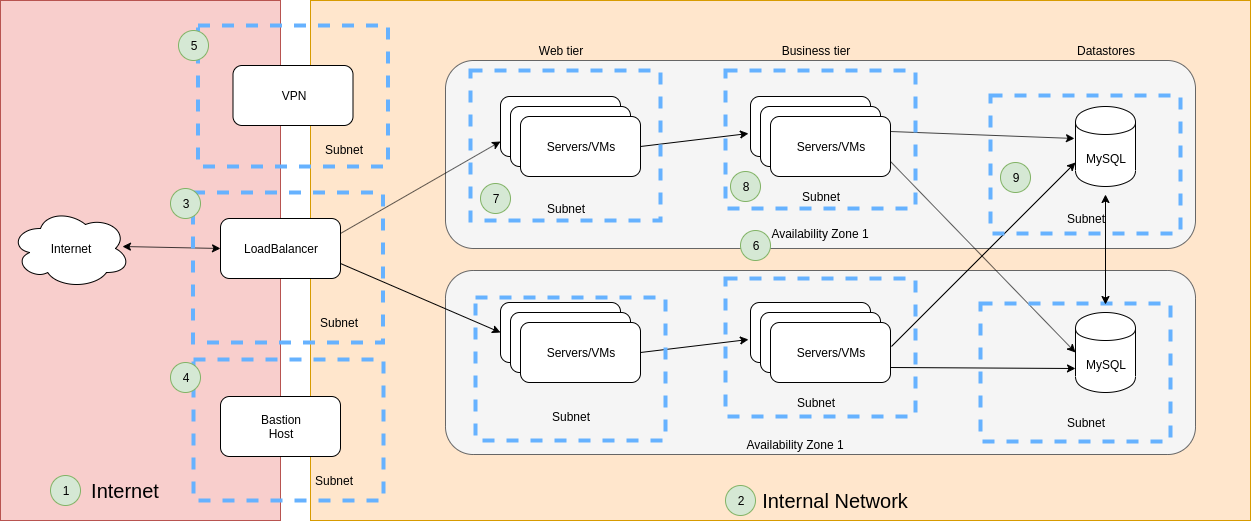

The diagram above was exported from draw.io. Its source (the exported page's mxGraphModel, read from the mxfile embedded in the PNG):
<mxGraphModel dx="1408" dy="802" grid="1" gridSize="10" guides="1" tooltips="1" connect="1" arrows="1" fold="1" page="1" pageScale="1" pageWidth="850" pageHeight="1100" math="0" shadow="0">
  <root>
    <mxCell id="0" />
    <mxCell id="1" parent="0" />
    <mxCell id="DwAmPATilnn_w57PiXnW-4" value="" style="rounded=0;whiteSpace=wrap;html=1;fillColor=#ffe6cc;strokeColor=#d79b00;" parent="1" vertex="1">
      <mxGeometry x="320" y="30" width="940" height="520" as="geometry" />
    </mxCell>
    <mxCell id="DwAmPATilnn_w57PiXnW-2" value="" style="rounded=0;whiteSpace=wrap;html=1;fillColor=#f8cecc;strokeColor=#b85450;" parent="1" vertex="1">
      <mxGeometry x="10" y="30" width="280" height="520" as="geometry" />
    </mxCell>
    <mxCell id="z1BXoBs8MxJz5iU_pHqx-36" value="" style="rounded=1;whiteSpace=wrap;html=1;fillColor=#f5f5f5;strokeColor=#666666;fontColor=#333333;" parent="1" vertex="1">
      <mxGeometry x="455" y="90" width="750" height="188" as="geometry" />
    </mxCell>
    <mxCell id="z1BXoBs8MxJz5iU_pHqx-1" value="Internet" style="ellipse;shape=cloud;whiteSpace=wrap;html=1;" parent="1" vertex="1">
      <mxGeometry x="20" y="238" width="120" height="80" as="geometry" />
    </mxCell>
    <mxCell id="z1BXoBs8MxJz5iU_pHqx-2" value="LoadBalancer" style="rounded=1;whiteSpace=wrap;html=1;" parent="1" vertex="1">
      <mxGeometry x="230" y="248" width="120" height="60" as="geometry" />
    </mxCell>
    <mxCell id="z1BXoBs8MxJz5iU_pHqx-3" value="Servers/VMs" style="rounded=1;whiteSpace=wrap;html=1;" parent="1" vertex="1">
      <mxGeometry x="510" y="126" width="120" height="60" as="geometry" />
    </mxCell>
    <mxCell id="z1BXoBs8MxJz5iU_pHqx-4" value="Web tier" style="text;html=1;strokeColor=none;fillColor=none;align=center;verticalAlign=middle;whiteSpace=wrap;rounded=0;" parent="1" vertex="1">
      <mxGeometry x="530" y="70" width="80" height="20" as="geometry" />
    </mxCell>
    <mxCell id="z1BXoBs8MxJz5iU_pHqx-5" value="Servers/VMs" style="rounded=1;whiteSpace=wrap;html=1;" parent="1" vertex="1">
      <mxGeometry x="520" y="136" width="120" height="60" as="geometry" />
    </mxCell>
    <mxCell id="z1BXoBs8MxJz5iU_pHqx-6" value="Servers/VMs" style="rounded=1;whiteSpace=wrap;html=1;" parent="1" vertex="1">
      <mxGeometry x="530" y="146" width="120" height="60" as="geometry" />
    </mxCell>
    <mxCell id="z1BXoBs8MxJz5iU_pHqx-7" value="Business tier" style="text;html=1;strokeColor=none;fillColor=none;align=center;verticalAlign=middle;whiteSpace=wrap;rounded=0;" parent="1" vertex="1">
      <mxGeometry x="780" y="70" width="90" height="20" as="geometry" />
    </mxCell>
    <mxCell id="z1BXoBs8MxJz5iU_pHqx-9" value="Servers/VMs" style="rounded=1;whiteSpace=wrap;html=1;" parent="1" vertex="1">
      <mxGeometry x="760" y="126" width="120" height="60" as="geometry" />
    </mxCell>
    <mxCell id="z1BXoBs8MxJz5iU_pHqx-10" value="Servers/VMs" style="rounded=1;whiteSpace=wrap;html=1;" parent="1" vertex="1">
      <mxGeometry x="770" y="136" width="120" height="60" as="geometry" />
    </mxCell>
    <mxCell id="z1BXoBs8MxJz5iU_pHqx-11" value="Servers/VMs" style="rounded=1;whiteSpace=wrap;html=1;" parent="1" vertex="1">
      <mxGeometry x="780" y="146" width="120" height="60" as="geometry" />
    </mxCell>
    <mxCell id="z1BXoBs8MxJz5iU_pHqx-12" value="Datastores" style="text;html=1;strokeColor=none;fillColor=none;align=center;verticalAlign=middle;whiteSpace=wrap;rounded=0;" parent="1" vertex="1">
      <mxGeometry x="1070" y="70" width="90" height="20" as="geometry" />
    </mxCell>
    <mxCell id="z1BXoBs8MxJz5iU_pHqx-13" value="MySQL&lt;span style=&quot;color: rgba(0 , 0 , 0 , 0) ; font-family: &amp;#34;helvetica&amp;#34; , &amp;#34;arial&amp;#34; , sans-serif ; font-size: 0px ; white-space: nowrap&quot;&gt;%3CmxGraphModel%3E%3Croot%3E%3CmxCell%20id%3D%220%22%2F%3E%3CmxCell%20id%3D%221%22%20parent%3D%220%22%2F%3E%3CmxCell%20id%3D%222%22%20value%3D%22Business%20tier%22%20style%3D%22text%3Bhtml%3D1%3BstrokeColor%3Dnone%3BfillColor%3Dnone%3Balign%3Dcenter%3BverticalAlign%3Dmiddle%3BwhiteSpace%3Dwrap%3Brounded%3D0%3B%22%20vertex%3D%221%22%20parent%3D%221%22%3E%3CmxGeometry%20x%3D%22780%22%20y%3D%2270%22%20width%3D%2290%22%20height%3D%2220%22%20as%3D%22geometry%22%2F%3E%3C%2FmxCell%3E%3C%2Froot%3E%3C%2FmxGraphModel%3E&lt;/span&gt;" style="shape=cylinder;whiteSpace=wrap;html=1;boundedLbl=1;backgroundOutline=1;" parent="1" vertex="1">
      <mxGeometry x="1085" y="136" width="60" height="80" as="geometry" />
    </mxCell>
    <mxCell id="z1BXoBs8MxJz5iU_pHqx-37" value="Availability Zone 1" style="text;html=1;strokeColor=none;fillColor=none;align=center;verticalAlign=middle;whiteSpace=wrap;rounded=0;" parent="1" vertex="1">
      <mxGeometry x="775" y="253" width="110" height="20" as="geometry" />
    </mxCell>
    <mxCell id="z1BXoBs8MxJz5iU_pHqx-39" value="" style="endArrow=classic;html=1;exitX=1;exitY=0.5;exitDx=0;exitDy=0;entryX=-0.017;entryY=0.617;entryDx=0;entryDy=0;entryPerimeter=0;" parent="1" source="z1BXoBs8MxJz5iU_pHqx-6" target="z1BXoBs8MxJz5iU_pHqx-9" edge="1">
      <mxGeometry width="50" height="50" relative="1" as="geometry">
        <mxPoint x="910" y="370" as="sourcePoint" />
        <mxPoint x="960" y="320" as="targetPoint" />
      </mxGeometry>
    </mxCell>
    <mxCell id="z1BXoBs8MxJz5iU_pHqx-40" value="" style="endArrow=classic;html=1;exitX=1;exitY=0.25;exitDx=0;exitDy=0;entryX=-0.017;entryY=0.4;entryDx=0;entryDy=0;entryPerimeter=0;" parent="1" source="z1BXoBs8MxJz5iU_pHqx-11" target="z1BXoBs8MxJz5iU_pHqx-13" edge="1">
      <mxGeometry width="50" height="50" relative="1" as="geometry">
        <mxPoint x="1080" y="370" as="sourcePoint" />
        <mxPoint x="1130" y="320" as="targetPoint" />
      </mxGeometry>
    </mxCell>
    <mxCell id="z1BXoBs8MxJz5iU_pHqx-41" value="" style="rounded=1;whiteSpace=wrap;html=1;fillColor=#f5f5f5;strokeColor=#666666;fontColor=#333333;" parent="1" vertex="1">
      <mxGeometry x="455" y="300" width="750" height="184" as="geometry" />
    </mxCell>
    <mxCell id="z1BXoBs8MxJz5iU_pHqx-42" value="Servers/VMs" style="rounded=1;whiteSpace=wrap;html=1;" parent="1" vertex="1">
      <mxGeometry x="510" y="332" width="120" height="60" as="geometry" />
    </mxCell>
    <mxCell id="z1BXoBs8MxJz5iU_pHqx-43" value="Servers/VMs" style="rounded=1;whiteSpace=wrap;html=1;" parent="1" vertex="1">
      <mxGeometry x="520" y="342" width="120" height="60" as="geometry" />
    </mxCell>
    <mxCell id="z1BXoBs8MxJz5iU_pHqx-44" value="Servers/VMs" style="rounded=1;whiteSpace=wrap;html=1;" parent="1" vertex="1">
      <mxGeometry x="530" y="352" width="120" height="60" as="geometry" />
    </mxCell>
    <mxCell id="z1BXoBs8MxJz5iU_pHqx-45" value="Servers/VMs" style="rounded=1;whiteSpace=wrap;html=1;" parent="1" vertex="1">
      <mxGeometry x="760" y="332" width="120" height="60" as="geometry" />
    </mxCell>
    <mxCell id="z1BXoBs8MxJz5iU_pHqx-46" value="Servers/VMs" style="rounded=1;whiteSpace=wrap;html=1;" parent="1" vertex="1">
      <mxGeometry x="770" y="342" width="120" height="60" as="geometry" />
    </mxCell>
    <mxCell id="z1BXoBs8MxJz5iU_pHqx-47" value="Servers/VMs" style="rounded=1;whiteSpace=wrap;html=1;" parent="1" vertex="1">
      <mxGeometry x="780" y="352" width="120" height="60" as="geometry" />
    </mxCell>
    <mxCell id="z1BXoBs8MxJz5iU_pHqx-48" value="MySQL&lt;span style=&quot;color: rgba(0 , 0 , 0 , 0) ; font-family: &amp;#34;helvetica&amp;#34; , &amp;#34;arial&amp;#34; , sans-serif ; font-size: 0px ; white-space: nowrap&quot;&gt;%3CmxGraphModel%3E%3Croot%3E%3CmxCell%20id%3D%220%22%2F%3E%3CmxCell%20id%3D%221%22%20parent%3D%220%22%2F%3E%3CmxCell%20id%3D%222%22%20value%3D%22Business%20tier%22%20style%3D%22text%3Bhtml%3D1%3BstrokeColor%3Dnone%3BfillColor%3Dnone%3Balign%3Dcenter%3BverticalAlign%3Dmiddle%3BwhiteSpace%3Dwrap%3Brounded%3D0%3B%22%20vertex%3D%221%22%20parent%3D%221%22%3E%3CmxGeometry%20x%3D%22780%22%20y%3D%2270%22%20width%3D%2290%22%20height%3D%2220%22%20as%3D%22geometry%22%2F%3E%3C%2FmxCell%3E%3C%2Froot%3E%3C%2FmxGraphModel%3E&lt;/span&gt;" style="shape=cylinder;whiteSpace=wrap;html=1;boundedLbl=1;backgroundOutline=1;" parent="1" vertex="1">
      <mxGeometry x="1085" y="342" width="60" height="80" as="geometry" />
    </mxCell>
    <mxCell id="z1BXoBs8MxJz5iU_pHqx-49" value="Availability Zone 1" style="text;html=1;strokeColor=none;fillColor=none;align=center;verticalAlign=middle;whiteSpace=wrap;rounded=0;" parent="1" vertex="1">
      <mxGeometry x="750" y="464" width="110" height="20" as="geometry" />
    </mxCell>
    <mxCell id="z1BXoBs8MxJz5iU_pHqx-50" value="" style="endArrow=classic;html=1;exitX=1;exitY=0.5;exitDx=0;exitDy=0;entryX=-0.017;entryY=0.617;entryDx=0;entryDy=0;entryPerimeter=0;" parent="1" source="z1BXoBs8MxJz5iU_pHqx-44" target="z1BXoBs8MxJz5iU_pHqx-45" edge="1">
      <mxGeometry width="50" height="50" relative="1" as="geometry">
        <mxPoint x="910" y="576" as="sourcePoint" />
        <mxPoint x="960" y="526" as="targetPoint" />
      </mxGeometry>
    </mxCell>
    <mxCell id="z1BXoBs8MxJz5iU_pHqx-51" value="" style="endArrow=classic;html=1;exitX=1;exitY=0.75;exitDx=0;exitDy=0;entryX=0;entryY=0.7;entryDx=0;entryDy=0;" parent="1" source="z1BXoBs8MxJz5iU_pHqx-47" target="z1BXoBs8MxJz5iU_pHqx-48" edge="1">
      <mxGeometry width="50" height="50" relative="1" as="geometry">
        <mxPoint x="1080" y="576" as="sourcePoint" />
        <mxPoint x="1130" y="526" as="targetPoint" />
      </mxGeometry>
    </mxCell>
    <mxCell id="z1BXoBs8MxJz5iU_pHqx-52" value="" style="endArrow=classic;html=1;exitX=1;exitY=0.75;exitDx=0;exitDy=0;entryX=0;entryY=0.5;entryDx=0;entryDy=0;" parent="1" source="z1BXoBs8MxJz5iU_pHqx-11" target="z1BXoBs8MxJz5iU_pHqx-48" edge="1">
      <mxGeometry width="50" height="50" relative="1" as="geometry">
        <mxPoint x="1010" y="250" as="sourcePoint" />
        <mxPoint x="1060" y="200" as="targetPoint" />
      </mxGeometry>
    </mxCell>
    <mxCell id="z1BXoBs8MxJz5iU_pHqx-53" value="" style="endArrow=classic;html=1;exitX=1.008;exitY=0.4;exitDx=0;exitDy=0;exitPerimeter=0;entryX=0;entryY=0.7;entryDx=0;entryDy=0;" parent="1" source="z1BXoBs8MxJz5iU_pHqx-47" target="z1BXoBs8MxJz5iU_pHqx-13" edge="1">
      <mxGeometry width="50" height="50" relative="1" as="geometry">
        <mxPoint x="940" y="360" as="sourcePoint" />
        <mxPoint x="990" y="310" as="targetPoint" />
      </mxGeometry>
    </mxCell>
    <mxCell id="z1BXoBs8MxJz5iU_pHqx-54" value="" style="endArrow=classic;html=1;entryX=0;entryY=0.75;entryDx=0;entryDy=0;exitX=1;exitY=0.25;exitDx=0;exitDy=0;" parent="1" source="z1BXoBs8MxJz5iU_pHqx-2" target="z1BXoBs8MxJz5iU_pHqx-3" edge="1">
      <mxGeometry width="50" height="50" relative="1" as="geometry">
        <mxPoint x="380" y="220" as="sourcePoint" />
        <mxPoint x="430" y="170" as="targetPoint" />
      </mxGeometry>
    </mxCell>
    <mxCell id="z1BXoBs8MxJz5iU_pHqx-55" value="" style="endArrow=classic;html=1;exitX=1;exitY=0.75;exitDx=0;exitDy=0;entryX=0;entryY=0.5;entryDx=0;entryDy=0;" parent="1" source="z1BXoBs8MxJz5iU_pHqx-2" target="z1BXoBs8MxJz5iU_pHqx-42" edge="1">
      <mxGeometry width="50" height="50" relative="1" as="geometry">
        <mxPoint x="380" y="420" as="sourcePoint" />
        <mxPoint x="430" y="370" as="targetPoint" />
      </mxGeometry>
    </mxCell>
    <mxCell id="z1BXoBs8MxJz5iU_pHqx-56" value="" style="endArrow=classic;startArrow=classic;html=1;exitX=0.933;exitY=0.475;exitDx=0;exitDy=0;exitPerimeter=0;entryX=0;entryY=0.5;entryDx=0;entryDy=0;" parent="1" source="z1BXoBs8MxJz5iU_pHqx-1" target="z1BXoBs8MxJz5iU_pHqx-2" edge="1">
      <mxGeometry width="50" height="50" relative="1" as="geometry">
        <mxPoint x="170" y="400" as="sourcePoint" />
        <mxPoint x="220" y="350" as="targetPoint" />
      </mxGeometry>
    </mxCell>
    <mxCell id="DwAmPATilnn_w57PiXnW-1" value="Bastion&lt;br&gt;Host" style="rounded=1;whiteSpace=wrap;html=1;" parent="1" vertex="1">
      <mxGeometry x="230" y="426" width="120" height="60" as="geometry" />
    </mxCell>
    <mxCell id="DwAmPATilnn_w57PiXnW-3" value="&lt;font style=&quot;font-size: 20px&quot;&gt;Internet&lt;/font&gt;" style="text;html=1;strokeColor=none;fillColor=none;align=center;verticalAlign=middle;whiteSpace=wrap;rounded=0;" parent="1" vertex="1">
      <mxGeometry x="50" y="510" width="170" height="20" as="geometry" />
    </mxCell>
    <mxCell id="DwAmPATilnn_w57PiXnW-5" value="&lt;font style=&quot;font-size: 20px&quot;&gt;Internal Network&lt;/font&gt;" style="text;html=1;strokeColor=none;fillColor=none;align=center;verticalAlign=middle;whiteSpace=wrap;rounded=0;" parent="1" vertex="1">
      <mxGeometry x="760" y="520" width="170" height="20" as="geometry" />
    </mxCell>
    <mxCell id="DwAmPATilnn_w57PiXnW-7" value="" style="rounded=0;whiteSpace=wrap;html=1;dashed=1;fillColor=none;strokeWidth=4;strokeColor=#66B2FF;" parent="1" vertex="1">
      <mxGeometry x="480" y="100" width="190" height="150" as="geometry" />
    </mxCell>
    <mxCell id="DwAmPATilnn_w57PiXnW-10" value="Subnet" style="text;html=1;strokeColor=none;fillColor=none;align=center;verticalAlign=middle;whiteSpace=wrap;rounded=0;dashed=1;" parent="1" vertex="1">
      <mxGeometry x="530" y="228" width="90" height="20" as="geometry" />
    </mxCell>
    <mxCell id="DwAmPATilnn_w57PiXnW-11" value="" style="rounded=0;whiteSpace=wrap;html=1;dashed=1;fillColor=none;strokeWidth=4;strokeColor=#66B2FF;" parent="1" vertex="1">
      <mxGeometry x="485" y="327" width="190" height="143" as="geometry" />
    </mxCell>
    <mxCell id="DwAmPATilnn_w57PiXnW-12" value="Subnet" style="text;html=1;strokeColor=none;fillColor=none;align=center;verticalAlign=middle;whiteSpace=wrap;rounded=0;dashed=1;" parent="1" vertex="1">
      <mxGeometry x="535" y="436" width="90" height="20" as="geometry" />
    </mxCell>
    <mxCell id="DwAmPATilnn_w57PiXnW-13" value="" style="rounded=0;whiteSpace=wrap;html=1;dashed=1;fillColor=none;strokeWidth=4;strokeColor=#66B2FF;" parent="1" vertex="1">
      <mxGeometry x="735" y="100" width="190" height="138" as="geometry" />
    </mxCell>
    <mxCell id="DwAmPATilnn_w57PiXnW-14" value="" style="rounded=0;whiteSpace=wrap;html=1;dashed=1;fillColor=none;strokeWidth=4;strokeColor=#66B2FF;" parent="1" vertex="1">
      <mxGeometry x="735" y="308" width="190" height="138" as="geometry" />
    </mxCell>
    <mxCell id="DwAmPATilnn_w57PiXnW-15" value="" style="rounded=0;whiteSpace=wrap;html=1;dashed=1;fillColor=none;strokeWidth=4;strokeColor=#66B2FF;" parent="1" vertex="1">
      <mxGeometry x="1000" y="125" width="190" height="138" as="geometry" />
    </mxCell>
    <mxCell id="DwAmPATilnn_w57PiXnW-16" value="" style="rounded=0;whiteSpace=wrap;html=1;dashed=1;fillColor=none;strokeWidth=4;strokeColor=#66B2FF;" parent="1" vertex="1">
      <mxGeometry x="990" y="333" width="190" height="138" as="geometry" />
    </mxCell>
    <mxCell id="DwAmPATilnn_w57PiXnW-17" value="Subnet" style="text;html=1;strokeColor=none;fillColor=none;align=center;verticalAlign=middle;whiteSpace=wrap;rounded=0;dashed=1;" parent="1" vertex="1">
      <mxGeometry x="785" y="216" width="90" height="20" as="geometry" />
    </mxCell>
    <mxCell id="DwAmPATilnn_w57PiXnW-18" value="Subnet" style="text;html=1;strokeColor=none;fillColor=none;align=center;verticalAlign=middle;whiteSpace=wrap;rounded=0;dashed=1;" parent="1" vertex="1">
      <mxGeometry x="780" y="422" width="90" height="20" as="geometry" />
    </mxCell>
    <mxCell id="DwAmPATilnn_w57PiXnW-19" value="Subnet" style="text;html=1;strokeColor=none;fillColor=none;align=center;verticalAlign=middle;whiteSpace=wrap;rounded=0;dashed=1;" parent="1" vertex="1">
      <mxGeometry x="1050" y="238" width="90" height="20" as="geometry" />
    </mxCell>
    <mxCell id="DwAmPATilnn_w57PiXnW-20" value="Subnet" style="text;html=1;strokeColor=none;fillColor=none;align=center;verticalAlign=middle;whiteSpace=wrap;rounded=0;dashed=1;" parent="1" vertex="1">
      <mxGeometry x="1050" y="442" width="90" height="20" as="geometry" />
    </mxCell>
    <mxCell id="DwAmPATilnn_w57PiXnW-21" value="" style="rounded=0;whiteSpace=wrap;html=1;dashed=1;fillColor=none;strokeWidth=4;strokeColor=#66B2FF;" parent="1" vertex="1">
      <mxGeometry x="202.5" y="222" width="190" height="150" as="geometry" />
    </mxCell>
    <mxCell id="DwAmPATilnn_w57PiXnW-24" value="Subnet" style="text;html=1;strokeColor=none;fillColor=none;align=center;verticalAlign=middle;whiteSpace=wrap;rounded=0;dashed=1;" parent="1" vertex="1">
      <mxGeometry x="297.5" y="500" width="90" height="20" as="geometry" />
    </mxCell>
    <mxCell id="DwAmPATilnn_w57PiXnW-25" value="Subnet" style="text;html=1;strokeColor=none;fillColor=none;align=center;verticalAlign=middle;whiteSpace=wrap;rounded=0;dashed=1;" parent="1" vertex="1">
      <mxGeometry x="302.5" y="342" width="90" height="20" as="geometry" />
    </mxCell>
    <mxCell id="DwAmPATilnn_w57PiXnW-29" value="3" style="ellipse;whiteSpace=wrap;html=1;aspect=fixed;strokeColor=#82b366;strokeWidth=1;fillColor=#d5e8d4;" parent="1" vertex="1">
      <mxGeometry x="180" y="218" width="30" height="30" as="geometry" />
    </mxCell>
    <mxCell id="DwAmPATilnn_w57PiXnW-32" value="" style="rounded=0;whiteSpace=wrap;html=1;dashed=1;fillColor=none;strokeWidth=4;strokeColor=#66B2FF;" parent="1" vertex="1">
      <mxGeometry x="207.5" y="55" width="190" height="141" as="geometry" />
    </mxCell>
    <mxCell id="DwAmPATilnn_w57PiXnW-33" value="VPN" style="rounded=1;whiteSpace=wrap;html=1;" parent="1" vertex="1">
      <mxGeometry x="242.5" y="95" width="120" height="60" as="geometry" />
    </mxCell>
    <mxCell id="DwAmPATilnn_w57PiXnW-22" value="" style="rounded=0;whiteSpace=wrap;html=1;dashed=1;fillColor=none;strokeWidth=4;strokeColor=#66B2FF;" parent="1" vertex="1">
      <mxGeometry x="203" y="389" width="190" height="141" as="geometry" />
    </mxCell>
    <mxCell id="DwAmPATilnn_w57PiXnW-31" value="4" style="ellipse;whiteSpace=wrap;html=1;aspect=fixed;strokeColor=#82b366;strokeWidth=1;fillColor=#d5e8d4;" parent="1" vertex="1">
      <mxGeometry x="180" y="392" width="30" height="30" as="geometry" />
    </mxCell>
    <mxCell id="DwAmPATilnn_w57PiXnW-34" value="5" style="ellipse;whiteSpace=wrap;html=1;aspect=fixed;strokeColor=#82b366;strokeWidth=1;fillColor=#d5e8d4;" parent="1" vertex="1">
      <mxGeometry x="188" y="60" width="30" height="30" as="geometry" />
    </mxCell>
    <mxCell id="DwAmPATilnn_w57PiXnW-35" value="Subnet" style="text;html=1;strokeColor=none;fillColor=none;align=center;verticalAlign=middle;whiteSpace=wrap;rounded=0;dashed=1;" parent="1" vertex="1">
      <mxGeometry x="307.5" y="169" width="90" height="20" as="geometry" />
    </mxCell>
    <mxCell id="DwAmPATilnn_w57PiXnW-36" value="1" style="ellipse;whiteSpace=wrap;html=1;aspect=fixed;strokeColor=#82b366;strokeWidth=1;fillColor=#d5e8d4;" parent="1" vertex="1">
      <mxGeometry x="60" y="505" width="30" height="30" as="geometry" />
    </mxCell>
    <mxCell id="DwAmPATilnn_w57PiXnW-37" value="2" style="ellipse;whiteSpace=wrap;html=1;aspect=fixed;strokeColor=#82b366;strokeWidth=1;fillColor=#d5e8d4;" parent="1" vertex="1">
      <mxGeometry x="735" y="515" width="30" height="30" as="geometry" />
    </mxCell>
    <mxCell id="ZlkhA5Y9W8dE4dDZhQwH-1" value="7" style="ellipse;whiteSpace=wrap;html=1;aspect=fixed;strokeColor=#82b366;strokeWidth=1;fillColor=#d5e8d4;" vertex="1" parent="1">
      <mxGeometry x="490" y="213" width="30" height="30" as="geometry" />
    </mxCell>
    <mxCell id="ZlkhA5Y9W8dE4dDZhQwH-2" value="8" style="ellipse;whiteSpace=wrap;html=1;aspect=fixed;strokeColor=#82b366;strokeWidth=1;fillColor=#d5e8d4;" vertex="1" parent="1">
      <mxGeometry x="740" y="201" width="30" height="30" as="geometry" />
    </mxCell>
    <mxCell id="ZlkhA5Y9W8dE4dDZhQwH-3" value="9" style="ellipse;whiteSpace=wrap;html=1;aspect=fixed;strokeColor=#82b366;strokeWidth=1;fillColor=#d5e8d4;" vertex="1" parent="1">
      <mxGeometry x="1010" y="192" width="30" height="30" as="geometry" />
    </mxCell>
    <mxCell id="ZlkhA5Y9W8dE4dDZhQwH-4" value="" style="endArrow=classic;startArrow=classic;html=1;" edge="1" parent="1">
      <mxGeometry width="50" height="50" relative="1" as="geometry">
        <mxPoint x="1115" y="224" as="sourcePoint" />
        <mxPoint x="1115" y="334" as="targetPoint" />
      </mxGeometry>
    </mxCell>
    <mxCell id="ZlkhA5Y9W8dE4dDZhQwH-5" value="6" style="ellipse;whiteSpace=wrap;html=1;aspect=fixed;strokeColor=#82b366;strokeWidth=1;fillColor=#d5e8d4;" vertex="1" parent="1">
      <mxGeometry x="750" y="260" width="30" height="30" as="geometry" />
    </mxCell>
  </root>
</mxGraphModel>